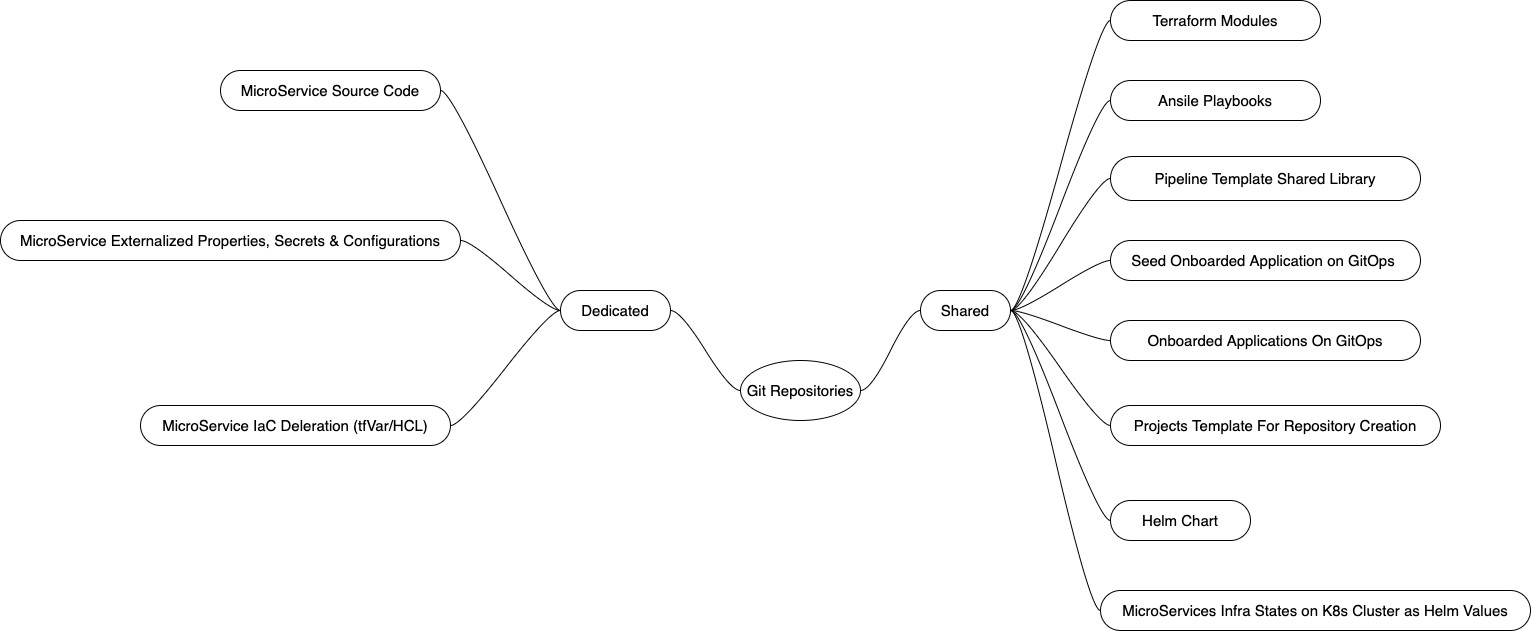

The diagram above was exported from draw.io. Its source (the exported page's mxGraphModel, read from the mxfile embedded in the PNG):
<mxGraphModel dx="1298" dy="737" grid="1" gridSize="10" guides="1" tooltips="1" connect="1" arrows="1" fold="1" page="1" pageScale="1" pageWidth="850" pageHeight="1100" math="0" shadow="0">
  <root>
    <mxCell id="0" />
    <mxCell id="1" parent="0" />
    <mxCell id="WF3N9l9J7XkZ90hMFbhg-43" value="Terraform Modules" style="whiteSpace=wrap;html=1;rounded=1;arcSize=50;align=center;verticalAlign=middle;strokeWidth=1;autosize=1;spacing=4;treeFolding=1;treeMoving=1;newEdgeStyle={&quot;edgeStyle&quot;:&quot;entityRelationEdgeStyle&quot;,&quot;startArrow&quot;:&quot;none&quot;,&quot;endArrow&quot;:&quot;none&quot;,&quot;segment&quot;:10,&quot;curved&quot;:1};fontSize=15;" vertex="1" parent="1">
      <mxGeometry x="1240" y="70" width="210" height="40" as="geometry" />
    </mxCell>
    <mxCell id="WF3N9l9J7XkZ90hMFbhg-44" value="" style="edgeStyle=entityRelationEdgeStyle;startArrow=none;endArrow=none;segment=10;curved=1;fontSize=15;exitX=1;exitY=0.5;exitDx=0;exitDy=0;" edge="1" target="WF3N9l9J7XkZ90hMFbhg-43" parent="1" source="WF3N9l9J7XkZ90hMFbhg-39">
      <mxGeometry relative="1" as="geometry">
        <mxPoint x="1150" y="150" as="sourcePoint" />
      </mxGeometry>
    </mxCell>
    <mxCell id="WF3N9l9J7XkZ90hMFbhg-45" value="Ansile Playbooks" style="whiteSpace=wrap;html=1;rounded=1;arcSize=50;align=center;verticalAlign=middle;strokeWidth=1;autosize=1;spacing=4;treeFolding=1;treeMoving=1;newEdgeStyle={&quot;edgeStyle&quot;:&quot;entityRelationEdgeStyle&quot;,&quot;startArrow&quot;:&quot;none&quot;,&quot;endArrow&quot;:&quot;none&quot;,&quot;segment&quot;:10,&quot;curved&quot;:1};fontSize=15;" vertex="1" parent="1">
      <mxGeometry x="1240" y="150" width="210" height="40" as="geometry" />
    </mxCell>
    <mxCell id="WF3N9l9J7XkZ90hMFbhg-46" value="" style="edgeStyle=entityRelationEdgeStyle;startArrow=none;endArrow=none;segment=10;curved=1;fontSize=15;exitX=1;exitY=0.5;exitDx=0;exitDy=0;entryX=0;entryY=0.5;entryDx=0;entryDy=0;" edge="1" target="WF3N9l9J7XkZ90hMFbhg-45" parent="1" source="WF3N9l9J7XkZ90hMFbhg-39">
      <mxGeometry relative="1" as="geometry">
        <mxPoint x="1150" y="152" as="sourcePoint" />
        <mxPoint x="1255" y="190" as="targetPoint" />
      </mxGeometry>
    </mxCell>
    <mxCell id="WF3N9l9J7XkZ90hMFbhg-47" value="Pipeline Template Shared Library" style="whiteSpace=wrap;html=1;rounded=1;arcSize=50;align=center;verticalAlign=middle;strokeWidth=1;autosize=1;spacing=4;treeFolding=1;treeMoving=1;newEdgeStyle={&quot;edgeStyle&quot;:&quot;entityRelationEdgeStyle&quot;,&quot;startArrow&quot;:&quot;none&quot;,&quot;endArrow&quot;:&quot;none&quot;,&quot;segment&quot;:10,&quot;curved&quot;:1};fontSize=15;" vertex="1" parent="1">
      <mxGeometry x="1240" y="226" width="310" height="44" as="geometry" />
    </mxCell>
    <mxCell id="WF3N9l9J7XkZ90hMFbhg-48" value="" style="edgeStyle=entityRelationEdgeStyle;startArrow=none;endArrow=none;segment=10;curved=1;fontSize=15;entryX=0;entryY=0.5;entryDx=0;entryDy=0;exitX=1;exitY=0.5;exitDx=0;exitDy=0;" edge="1" target="WF3N9l9J7XkZ90hMFbhg-47" parent="1" source="WF3N9l9J7XkZ90hMFbhg-39">
      <mxGeometry relative="1" as="geometry">
        <mxPoint x="1145" y="150" as="sourcePoint" />
        <mxPoint x="1250" y="293" as="targetPoint" />
      </mxGeometry>
    </mxCell>
    <mxCell id="WF3N9l9J7XkZ90hMFbhg-50" value="Seed Onboarded Application on GitOps&amp;nbsp;" style="whiteSpace=wrap;html=1;rounded=1;arcSize=50;align=center;verticalAlign=middle;strokeWidth=1;autosize=1;spacing=4;treeFolding=1;treeMoving=1;newEdgeStyle={&quot;edgeStyle&quot;:&quot;entityRelationEdgeStyle&quot;,&quot;startArrow&quot;:&quot;none&quot;,&quot;endArrow&quot;:&quot;none&quot;,&quot;segment&quot;:10,&quot;curved&quot;:1};fontSize=15;" vertex="1" parent="1">
      <mxGeometry x="1240" y="310" width="310" height="40" as="geometry" />
    </mxCell>
    <mxCell id="WF3N9l9J7XkZ90hMFbhg-51" value="" style="edgeStyle=entityRelationEdgeStyle;startArrow=none;endArrow=none;segment=10;curved=1;fontSize=15;" edge="1" target="WF3N9l9J7XkZ90hMFbhg-50" parent="1" source="WF3N9l9J7XkZ90hMFbhg-39">
      <mxGeometry relative="1" as="geometry">
        <mxPoint x="1210" y="360" as="sourcePoint" />
      </mxGeometry>
    </mxCell>
    <mxCell id="WF3N9l9J7XkZ90hMFbhg-52" value="Onboarded Applications On GitOps" style="whiteSpace=wrap;html=1;rounded=1;arcSize=50;align=center;verticalAlign=middle;strokeWidth=1;autosize=1;spacing=4;treeFolding=1;treeMoving=1;newEdgeStyle={&quot;edgeStyle&quot;:&quot;entityRelationEdgeStyle&quot;,&quot;startArrow&quot;:&quot;none&quot;,&quot;endArrow&quot;:&quot;none&quot;,&quot;segment&quot;:10,&quot;curved&quot;:1};fontSize=15;" vertex="1" parent="1">
      <mxGeometry x="1240" y="390" width="310" height="40" as="geometry" />
    </mxCell>
    <mxCell id="WF3N9l9J7XkZ90hMFbhg-53" value="" style="edgeStyle=entityRelationEdgeStyle;startArrow=none;endArrow=none;segment=10;curved=1;fontSize=15;exitX=1;exitY=0.5;exitDx=0;exitDy=0;" edge="1" target="WF3N9l9J7XkZ90hMFbhg-52" parent="1" source="WF3N9l9J7XkZ90hMFbhg-39">
      <mxGeometry relative="1" as="geometry">
        <mxPoint x="1210" y="440" as="sourcePoint" />
      </mxGeometry>
    </mxCell>
    <mxCell id="WF3N9l9J7XkZ90hMFbhg-38" value="Git Repositories" style="ellipse;whiteSpace=wrap;html=1;align=center;treeFolding=1;treeMoving=1;newEdgeStyle={&quot;edgeStyle&quot;:&quot;entityRelationEdgeStyle&quot;,&quot;startArrow&quot;:&quot;none&quot;,&quot;endArrow&quot;:&quot;none&quot;,&quot;segment&quot;:10,&quot;curved&quot;:1};fontSize=15;" vertex="1" parent="1">
      <mxGeometry x="870" y="430" width="120" height="60" as="geometry" />
    </mxCell>
    <mxCell id="WF3N9l9J7XkZ90hMFbhg-34" value="" style="edgeStyle=entityRelationEdgeStyle;startArrow=none;endArrow=none;segment=10;curved=1;fontSize=15;" edge="1" parent="1" source="WF3N9l9J7XkZ90hMFbhg-38" target="WF3N9l9J7XkZ90hMFbhg-39">
      <mxGeometry relative="1" as="geometry" />
    </mxCell>
    <mxCell id="WF3N9l9J7XkZ90hMFbhg-36" value="" style="edgeStyle=entityRelationEdgeStyle;startArrow=none;endArrow=none;segment=10;curved=1;fontSize=15;" edge="1" parent="1" source="WF3N9l9J7XkZ90hMFbhg-38" target="WF3N9l9J7XkZ90hMFbhg-41">
      <mxGeometry relative="1" as="geometry" />
    </mxCell>
    <mxCell id="WF3N9l9J7XkZ90hMFbhg-39" value="Shared" style="whiteSpace=wrap;html=1;rounded=1;arcSize=50;align=center;verticalAlign=middle;strokeWidth=1;autosize=1;spacing=4;treeFolding=1;treeMoving=1;newEdgeStyle={&quot;edgeStyle&quot;:&quot;entityRelationEdgeStyle&quot;,&quot;startArrow&quot;:&quot;none&quot;,&quot;endArrow&quot;:&quot;none&quot;,&quot;segment&quot;:10,&quot;curved&quot;:1};fontSize=15;" vertex="1" parent="1">
      <mxGeometry x="1050" y="360" width="90" height="40" as="geometry" />
    </mxCell>
    <mxCell id="WF3N9l9J7XkZ90hMFbhg-41" value="Dedicated" style="whiteSpace=wrap;html=1;rounded=1;arcSize=50;align=center;verticalAlign=middle;strokeWidth=1;autosize=1;spacing=4;treeFolding=1;treeMoving=1;newEdgeStyle={&quot;edgeStyle&quot;:&quot;entityRelationEdgeStyle&quot;,&quot;startArrow&quot;:&quot;none&quot;,&quot;endArrow&quot;:&quot;none&quot;,&quot;segment&quot;:10,&quot;curved&quot;:1};fontSize=15;" vertex="1" parent="1">
      <mxGeometry x="690" y="360" width="110" height="40" as="geometry" />
    </mxCell>
    <mxCell id="WF3N9l9J7XkZ90hMFbhg-54" value="MicroService Source Code" style="whiteSpace=wrap;html=1;rounded=1;arcSize=50;align=center;verticalAlign=middle;strokeWidth=1;autosize=1;spacing=4;treeFolding=1;treeMoving=1;newEdgeStyle={&quot;edgeStyle&quot;:&quot;entityRelationEdgeStyle&quot;,&quot;startArrow&quot;:&quot;none&quot;,&quot;endArrow&quot;:&quot;none&quot;,&quot;segment&quot;:10,&quot;curved&quot;:1};fontSize=15;" vertex="1" parent="1">
      <mxGeometry x="350" y="140" width="220" height="40" as="geometry" />
    </mxCell>
    <mxCell id="WF3N9l9J7XkZ90hMFbhg-55" value="" style="edgeStyle=entityRelationEdgeStyle;startArrow=none;endArrow=none;segment=10;curved=1;fontSize=15;exitX=0;exitY=0.5;exitDx=0;exitDy=0;" edge="1" target="WF3N9l9J7XkZ90hMFbhg-54" parent="1" source="WF3N9l9J7XkZ90hMFbhg-41">
      <mxGeometry relative="1" as="geometry">
        <mxPoint x="310" y="180" as="sourcePoint" />
      </mxGeometry>
    </mxCell>
    <mxCell id="WF3N9l9J7XkZ90hMFbhg-56" value="Projects Template For Repository Creation" style="whiteSpace=wrap;html=1;rounded=1;arcSize=50;align=center;verticalAlign=middle;strokeWidth=1;autosize=1;spacing=4;treeFolding=1;treeMoving=1;newEdgeStyle={&quot;edgeStyle&quot;:&quot;entityRelationEdgeStyle&quot;,&quot;startArrow&quot;:&quot;none&quot;,&quot;endArrow&quot;:&quot;none&quot;,&quot;segment&quot;:10,&quot;curved&quot;:1};fontSize=15;" vertex="1" parent="1">
      <mxGeometry x="1240" y="475" width="330" height="40" as="geometry" />
    </mxCell>
    <mxCell id="WF3N9l9J7XkZ90hMFbhg-57" value="" style="edgeStyle=entityRelationEdgeStyle;startArrow=none;endArrow=none;segment=10;curved=1;fontSize=15;exitX=1;exitY=0.5;exitDx=0;exitDy=0;" edge="1" parent="1" target="WF3N9l9J7XkZ90hMFbhg-56" source="WF3N9l9J7XkZ90hMFbhg-39">
      <mxGeometry relative="1" as="geometry">
        <mxPoint x="1140" y="390" as="sourcePoint" />
      </mxGeometry>
    </mxCell>
    <mxCell id="WF3N9l9J7XkZ90hMFbhg-58" value="MicroService Externalized Properties, Secrets &amp;amp; Configurations" style="whiteSpace=wrap;html=1;rounded=1;arcSize=50;align=center;verticalAlign=middle;strokeWidth=1;autosize=1;spacing=4;treeFolding=1;treeMoving=1;newEdgeStyle={&quot;edgeStyle&quot;:&quot;entityRelationEdgeStyle&quot;,&quot;startArrow&quot;:&quot;none&quot;,&quot;endArrow&quot;:&quot;none&quot;,&quot;segment&quot;:10,&quot;curved&quot;:1};fontSize=15;" vertex="1" parent="1">
      <mxGeometry x="130" y="290" width="460" height="40" as="geometry" />
    </mxCell>
    <mxCell id="WF3N9l9J7XkZ90hMFbhg-59" value="" style="edgeStyle=entityRelationEdgeStyle;startArrow=none;endArrow=none;segment=10;curved=1;fontSize=15;exitX=0;exitY=0.5;exitDx=0;exitDy=0;" edge="1" target="WF3N9l9J7XkZ90hMFbhg-58" parent="1" source="WF3N9l9J7XkZ90hMFbhg-41">
      <mxGeometry relative="1" as="geometry">
        <mxPoint x="250" y="294" as="sourcePoint" />
      </mxGeometry>
    </mxCell>
    <mxCell id="WF3N9l9J7XkZ90hMFbhg-60" value="MicroService IaC Deleration (tfVar/HCL)" style="whiteSpace=wrap;html=1;rounded=1;arcSize=50;align=center;verticalAlign=middle;strokeWidth=1;autosize=1;spacing=4;treeFolding=1;treeMoving=1;newEdgeStyle={&quot;edgeStyle&quot;:&quot;entityRelationEdgeStyle&quot;,&quot;startArrow&quot;:&quot;none&quot;,&quot;endArrow&quot;:&quot;none&quot;,&quot;segment&quot;:10,&quot;curved&quot;:1};fontSize=15;" vertex="1" parent="1">
      <mxGeometry x="270" y="475" width="310" height="40" as="geometry" />
    </mxCell>
    <mxCell id="WF3N9l9J7XkZ90hMFbhg-61" value="" style="edgeStyle=entityRelationEdgeStyle;startArrow=none;endArrow=none;segment=10;curved=1;fontSize=15;exitX=0;exitY=0.5;exitDx=0;exitDy=0;" edge="1" target="WF3N9l9J7XkZ90hMFbhg-60" parent="1" source="WF3N9l9J7XkZ90hMFbhg-41">
      <mxGeometry relative="1" as="geometry">
        <mxPoint x="300" y="404" as="sourcePoint" />
      </mxGeometry>
    </mxCell>
    <mxCell id="WF3N9l9J7XkZ90hMFbhg-62" value="MicroServices Infra States on K8s Cluster as Helm Values" style="whiteSpace=wrap;html=1;rounded=1;arcSize=50;align=center;verticalAlign=middle;strokeWidth=1;autosize=1;spacing=4;treeFolding=1;treeMoving=1;newEdgeStyle={&quot;edgeStyle&quot;:&quot;entityRelationEdgeStyle&quot;,&quot;startArrow&quot;:&quot;none&quot;,&quot;endArrow&quot;:&quot;none&quot;,&quot;segment&quot;:10,&quot;curved&quot;:1};fontSize=15;" vertex="1" parent="1">
      <mxGeometry x="1230" y="660" width="430" height="40" as="geometry" />
    </mxCell>
    <mxCell id="WF3N9l9J7XkZ90hMFbhg-63" value="" style="edgeStyle=entityRelationEdgeStyle;startArrow=none;endArrow=none;segment=10;curved=1;fontSize=15;exitX=1;exitY=0.5;exitDx=0;exitDy=0;" edge="1" target="WF3N9l9J7XkZ90hMFbhg-62" parent="1" source="WF3N9l9J7XkZ90hMFbhg-39">
      <mxGeometry relative="1" as="geometry">
        <mxPoint x="1130" y="380" as="sourcePoint" />
      </mxGeometry>
    </mxCell>
    <mxCell id="WF3N9l9J7XkZ90hMFbhg-64" value="Helm Chart" style="whiteSpace=wrap;html=1;rounded=1;arcSize=50;align=center;verticalAlign=middle;strokeWidth=1;autosize=1;spacing=4;treeFolding=1;treeMoving=1;newEdgeStyle={&quot;edgeStyle&quot;:&quot;entityRelationEdgeStyle&quot;,&quot;startArrow&quot;:&quot;none&quot;,&quot;endArrow&quot;:&quot;none&quot;,&quot;segment&quot;:10,&quot;curved&quot;:1};fontSize=15;" vertex="1" parent="1">
      <mxGeometry x="1240" y="570" width="140" height="40" as="geometry" />
    </mxCell>
    <mxCell id="WF3N9l9J7XkZ90hMFbhg-65" value="" style="edgeStyle=entityRelationEdgeStyle;startArrow=none;endArrow=none;segment=10;curved=1;fontSize=15;exitX=1;exitY=0.5;exitDx=0;exitDy=0;" edge="1" target="WF3N9l9J7XkZ90hMFbhg-64" parent="1" source="WF3N9l9J7XkZ90hMFbhg-39">
      <mxGeometry relative="1" as="geometry">
        <mxPoint x="1220" y="600" as="sourcePoint" />
      </mxGeometry>
    </mxCell>
  </root>
</mxGraphModel>